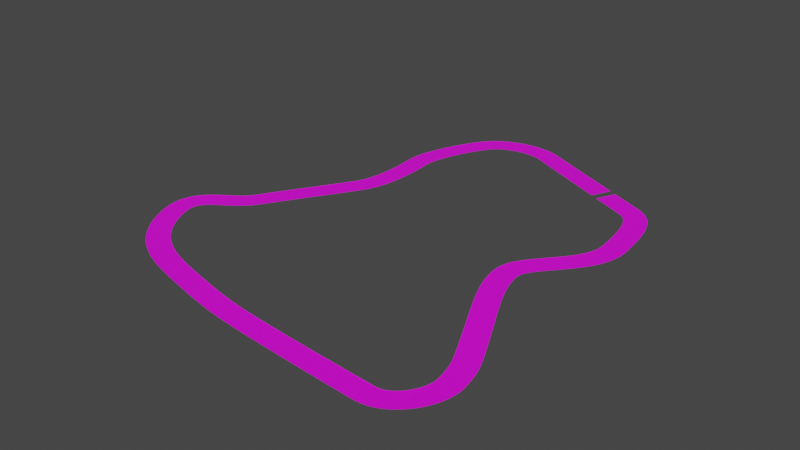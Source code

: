 # Source: barn_course.blend  (saved by Blender 3.1.7; exported with 4.5.12 LTS)
import bpy
from mathutils import Matrix  # noqa: F401  (used for matrix-valued properties, if any)

bpy.ops.wm.read_factory_settings(use_empty=True)
scene = bpy.context.scene
scene.name = 'Scene'

# ---- collections
col_collection = bpy.data.collections.new('Collection'); scene.collection.children.link(col_collection)

# ---- materials (node trees are filled in below, after node groups)
mat_road = bpy.data.materials.new('road')
mat_road.use_transparent_shadow = False

# ---- material node trees
mat_road.use_nodes = True; mat_road.node_tree.nodes.clear()
_N = mat_road.node_tree.nodes; _L = mat_road.node_tree.links
n0 = _N.new('ShaderNodeBsdfPrincipled'); n0.name = 'Principled BSDF'; n0.location = (10, 300)
n0.distribution = 'GGX'
n0.subsurface_method = 'RANDOM_WALK_SKIN'
n0.inputs[3].default_value = 1.45
n0.inputs[27].default_value = (0.0, 0.0, 0.0, 1.0)
n0.inputs[28].default_value = 1.0
n1 = _N.new('ShaderNodeOutputMaterial'); n1.name = 'Material Output'; n1.location = (300, 300)
n2 = _N.new('ShaderNodeTexImage'); n2.name = 'Image Texture'; n2.location = (-280, 280)
_L.new(n0.outputs[0], n1.inputs[0])
_L.new(n2.outputs[0], n0.inputs[0])
n1.is_active_output = True

# ---- world
world_world = bpy.data.worlds.new('World'); scene.world = world_world
world_world.use_nodes = True; world_world.node_tree.nodes.clear()
_N = world_world.node_tree.nodes; _L = world_world.node_tree.links
n0 = _N.new('ShaderNodeOutputWorld'); n0.name = 'World Output'; n0.location = (300, 300)
n1 = _N.new('ShaderNodeBackground'); n1.name = 'Background'; n1.location = (10, 300)
n1.inputs[0].default_value = (0.05088, 0.05088, 0.05088, 1.0)
_L.new(n1.outputs[0], n0.inputs[0])
n0.is_active_output = True
world_world.color = (0.05088, 0.05088, 0.05088)
world_world.use_sun_shadow = False
world_world.sun_shadow_jitter_overblur = 0.0

# ---- meshes
me_plane = bpy.data.meshes.new('Plane')
me_plane.from_pydata([(-1.0, -1.0, 0.0), (1.0, -1.0, 0.0), (-1.0, 1.0, 0.0), (1.0, 1.0, 0.0), (-1.0, 0.8265, -0.01127), (-1.0, -0.8265, -0.01127), (1.0, -0.8265, -0.01127), (1.0, 0.8265, -0.01127), (-0.6, -1.0, 0.0), (-0.2, -1.0, 0.0), (0.2, -1.0, 0.0), (0.6, -1.0, 0.0), (0.6, 1.0, 0.0), (0.2, 1.0, 0.0), (-0.2, 1.0, 0.0), (-0.6, 1.0, 0.0), (0.6, -0.8265, -0.01127), (0.2, -0.8265, -0.01127), (-0.2, -0.8265, -0.01127), (-0.6, -0.8265, -0.01127), (0.6, 0.8265, -0.01127), (0.2, 0.8265, -0.01127), (-0.2, 0.8265, -0.01127), (-0.6, 0.8265, -0.01127)], [], [(20, 7, 3, 12), (11, 1, 6, 16), (16, 6, 7, 20), (5, 19, 23, 4), (19, 18, 22, 23), (18, 17, 21, 22), (17, 16, 20, 21), (0, 8, 19, 5), (8, 9, 18, 19), (9, 10, 17, 18), (10, 11, 16, 17), (4, 23, 15, 2), (23, 22, 14, 15), (22, 21, 13, 14), (21, 20, 12, 13)])
_uv = me_plane.uv_layers.new(name='UVMap')
_uv.uv.foreach_set('vector', [0.913, 0.2, 0.913, 0.0001003, 0.9999, 0.0001003, 0.9999, 0.2, 0.0001, 0.2, 9.996e-05, 9.999e-05, 0.08698, 9.996e-05, 0.08698, 0.2, 0.08698, 0.2, 0.08698, 9.996e-05, 0.913, 0.0001003, 0.913, 0.2, 0.08698, 0.9995, 0.08698, 0.7996, 0.913, 0.7996, 0.913, 0.9995, 0.08698, 0.7996, 0.08698, 0.5998, 0.913, 0.5998, 0.913, 0.7996, 0.08698, 0.5998, 0.08698, 0.3999, 0.913, 0.3999, 0.913, 0.5998, 0.08698, 0.3999, 0.08698, 0.2, 0.913, 0.2, 0.913, 0.3999, 0.0001, 0.9995, 9.996e-05, 0.7996, 0.08698, 0.7996, 0.08698, 0.9995, 9.996e-05, 0.7996, 9.996e-05, 0.5998, 0.08698, 0.5998, 0.08698, 0.7996, 9.996e-05, 0.5998, 0.0001, 0.3999, 0.08698, 0.3999, 0.08698, 0.5998, 0.0001, 0.3999, 0.0001, 0.2, 0.08698, 0.2, 0.08698, 0.3999, 0.913, 0.9995, 0.913, 0.7996, 0.9999, 0.7996, 0.9999, 0.9995, 0.913, 0.7996, 0.913, 0.5998, 0.9999, 0.5998, 0.9999, 0.7996, 0.913, 0.5998, 0.913, 0.3999, 0.9999, 0.3999, 0.9999, 0.5998, 0.913, 0.3999, 0.913, 0.2, 0.9999, 0.2, 0.9999, 0.3999])
me_plane.materials.append(mat_road)
me_plane.use_remesh_fix_poles = True
me_plane.use_remesh_preserve_attributes = False
me_plane.update()

# ---- curves / text
cu_beziercurve = bpy.data.curves.new('BezierCurve', 'CURVE')
cu_beziercurve.dimensions = '3D'
_sp = cu_beziercurve.splines.new('BEZIER'); _sp.bezier_points.add(13)
_sp.bezier_points.foreach_set('co', [0.0, 0.0, 0.0, -2.0, 5.0, 0.0, 0.6144, 10.08, 0.0, -0.7098, 13.93, 0.0, -7.618, 17.1, 0.0, -11.25, 16.35, 0.0, -12.82, 11.94, 0.0, -13.26, 7.717, 0.0, -16.14, 3.053, 0.0, -18.1, -1.265, 0.0, -13.3, -4.451, 0.0, -8.504, -5.421, 0.0, -0.7781, -6.058, 0.0, 1.32, -3.396, 0.0])
_sp.bezier_points.foreach_set('handle_left', [1.023, -2.067, 0.0, -1.912, 3.569, 0.0, 0.8367, 7.815, 0.0, 0.3854, 13.42, 0.0, -6.531, 16.57, 0.0, -10.51, 17.31, 0.0, -12.95, 13.14, 0.0, -12.65, 8.761, 0.0, -15.23, 4.603, 0.0, -19.73, 1.703, 0.0, -15.52, -3.892, 0.0, -10.14, -5.23, 0.0, -4.032, -5.835, 0.0, 1.524, -4.589, 0.0])
_sp.bezier_points.foreach_set('handle_right', [-1.023, 2.067, 0.0, -2.088, 6.431, 0.0, 0.4961, 11.28, 0.0, -1.805, 14.45, 0.0, -8.706, 17.63, 0.0, -11.99, 15.39, 0.0, -12.69, 10.74, 0.0, -13.87, 6.673, 0.0, -17.05, 1.504, 0.0, -17.05, -3.164, 0.0, -11.08, -5.01, 0.0, -6.866, -5.612, 0.0, 0.4292, -6.141, 0.0, 1.115, -2.204, 0.0])
for _p, _l, _r in zip(_sp.bezier_points, ['ALIGNED', 'ALIGNED', 'ALIGNED', 'ALIGNED', 'ALIGNED', 'ALIGNED', 'ALIGNED', 'ALIGNED', 'ALIGNED', 'ALIGNED', 'ALIGNED', 'ALIGNED', 'ALIGNED', 'ALIGNED'], ['ALIGNED', 'ALIGNED', 'ALIGNED', 'ALIGNED', 'ALIGNED', 'ALIGNED', 'ALIGNED', 'ALIGNED', 'ALIGNED', 'ALIGNED', 'ALIGNED', 'ALIGNED', 'ALIGNED', 'ALIGNED']): _p.handle_left_type = _l; _p.handle_right_type = _r
_sp.order_u = 0
_sp.order_v = 0
_sp.use_cyclic_u = True
cu_beziercurve.use_path = True
cu_beziercurve.fill_mode = 'FULL'

# ---- objects
ob_beziercurve = bpy.data.objects.new('BezierCurve', cu_beziercurve)
ob_plane_col = bpy.data.objects.new('Plane_col', me_plane)

# ---- transforms, parenting, visibility, modifiers, constraints
ob_beziercurve.location = (0.0, 0.0, 0.0)
ob_beziercurve.scale = (11.93, 11.93, 11.93)
ob_plane_col.location = (266.1, 0.0, 0.0)
ob_plane_col.scale = (7.0, 7.0, 7.0)
_m = ob_plane_col.modifiers.new('Array', 'ARRAY')
_m.count = 62
_m.use_merge_vertices = True
_m = ob_plane_col.modifiers.new('Curve', 'CURVE')
_m.object = ob_beziercurve

# ---- collection membership
col_collection.objects.link(ob_beziercurve)
col_collection.objects.link(ob_plane_col)

# ---- scene / render settings (as saved in the file)
scene.frame_start = 1; scene.frame_end = 250; scene.frame_set(1)
scene.render.engine = 'BLENDER_EEVEE_NEXT'
scene.cycles.sampling_pattern = 'TABULATED_SOBOL'
scene.cycles.use_light_tree = False
scene.view_settings.view_transform = 'Filmic'
bpy.context.view_layer.update()

# ---- added for rendering (the .blend has no active camera and no usable light): camera, sun
cam_auto = bpy.data.cameras.new('AutoCamera')
cam_auto.lens = 50.0
cam_auto.sensor_width = 36.0
cam_auto.clip_end = 6493.62
ob_auto_camera = bpy.data.objects.new('AutoCamera', cam_auto)
scene.collection.objects.link(ob_auto_camera)
ob_auto_camera.location = (266.128, -378.125, 296.007)
ob_auto_camera.rotation_euler = (1.09748, -7.21219e-08, 0.694738)
scene.camera = ob_auto_camera
light_auto_sun = bpy.data.lights.new('AutoSun', 'SUN')
light_auto_sun.energy = 3.0
light_auto_sun.angle = 0.0523599
ob_auto_sun = bpy.data.objects.new('AutoSun', light_auto_sun)
scene.collection.objects.link(ob_auto_sun)
ob_auto_sun.rotation_euler = (0.872665, 0.174533, 0.523599)
bpy.context.view_layer.update()
